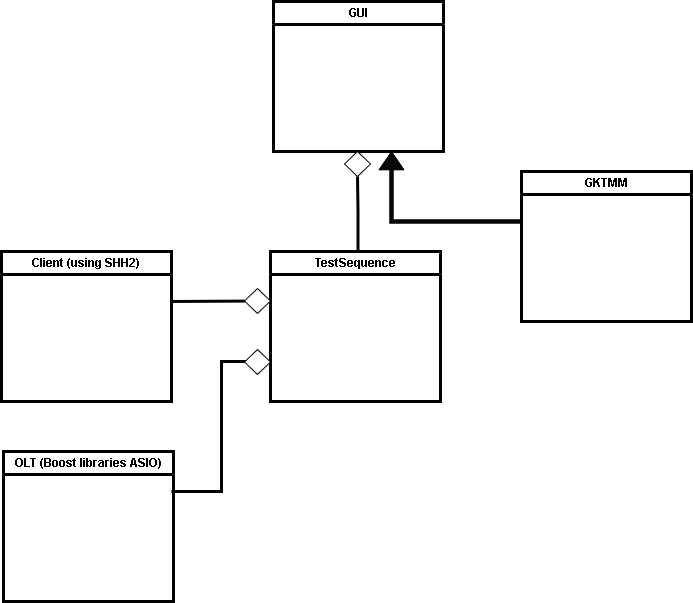

The diagram above was exported from draw.io. Its source (the exported page's mxGraphModel, read from the mxfile embedded in the PNG):
<mxGraphModel dx="1195" dy="650" grid="1" gridSize="10" guides="1" tooltips="1" connect="1" arrows="1" fold="1" page="1" pageScale="1" pageWidth="827" pageHeight="1169" math="0" shadow="0">
  <root>
    <mxCell id="0" />
    <mxCell id="1" parent="0" />
    <mxCell id="jRto_-CFsZu_urL9rvYv-2" value="GUI" style="swimlane;whiteSpace=wrap;html=1;strokeWidth=3;" vertex="1" parent="1">
      <mxGeometry x="332" y="110" width="170" height="150" as="geometry" />
    </mxCell>
    <mxCell id="jRto_-CFsZu_urL9rvYv-3" value="TestSequence" style="swimlane;whiteSpace=wrap;html=1;strokeWidth=3;" vertex="1" parent="1">
      <mxGeometry x="329" y="360" width="170" height="150" as="geometry" />
    </mxCell>
    <mxCell id="jRto_-CFsZu_urL9rvYv-4" value="Client (using SHH2)" style="swimlane;whiteSpace=wrap;html=1;strokeWidth=3;" vertex="1" parent="1">
      <mxGeometry x="60" y="360" width="170" height="150" as="geometry" />
    </mxCell>
    <mxCell id="jRto_-CFsZu_urL9rvYv-5" value="OLT (Boost libraries ASIO)" style="swimlane;whiteSpace=wrap;html=1;startSize=23;strokeWidth=3;" vertex="1" parent="1">
      <mxGeometry x="62" y="560" width="170" height="150" as="geometry" />
    </mxCell>
    <mxCell id="jRto_-CFsZu_urL9rvYv-6" value="" style="endArrow=none;html=1;rounded=0;" edge="1" parent="1" source="jRto_-CFsZu_urL9rvYv-11">
      <mxGeometry width="50" height="50" relative="1" as="geometry">
        <mxPoint x="230" y="410" as="sourcePoint" />
        <mxPoint x="330" y="410" as="targetPoint" />
        <Array as="points">
          <mxPoint x="250" y="410" />
        </Array>
      </mxGeometry>
    </mxCell>
    <mxCell id="jRto_-CFsZu_urL9rvYv-7" value="" style="endArrow=none;html=1;rounded=0;strokeWidth=3;" edge="1" parent="1">
      <mxGeometry width="50" height="50" relative="1" as="geometry">
        <mxPoint x="230" y="600" as="sourcePoint" />
        <mxPoint x="330" y="470" as="targetPoint" />
        <Array as="points">
          <mxPoint x="280" y="600" />
          <mxPoint x="280" y="470" />
          <mxPoint x="310" y="470" />
        </Array>
      </mxGeometry>
    </mxCell>
    <mxCell id="jRto_-CFsZu_urL9rvYv-8" value="" style="rhombus;whiteSpace=wrap;html=1;fillColor=#FFFFFF;" vertex="1" parent="1">
      <mxGeometry x="303" y="458" width="26" height="25" as="geometry" />
    </mxCell>
    <mxCell id="jRto_-CFsZu_urL9rvYv-12" value="" style="endArrow=none;html=1;rounded=0;strokeWidth=3;" edge="1" parent="1" target="jRto_-CFsZu_urL9rvYv-11">
      <mxGeometry width="50" height="50" relative="1" as="geometry">
        <mxPoint x="230" y="410" as="sourcePoint" />
        <mxPoint x="330" y="410" as="targetPoint" />
        <Array as="points" />
      </mxGeometry>
    </mxCell>
    <mxCell id="jRto_-CFsZu_urL9rvYv-11" value="" style="rhombus;whiteSpace=wrap;html=1;fillColor=#FFFFFF;" vertex="1" parent="1">
      <mxGeometry x="303" y="397" width="26" height="25" as="geometry" />
    </mxCell>
    <mxCell id="jRto_-CFsZu_urL9rvYv-13" value="" style="endArrow=none;html=1;rounded=0;strokeWidth=3;entryX=0.5;entryY=1;entryDx=0;entryDy=0;" edge="1" parent="1" target="jRto_-CFsZu_urL9rvYv-14">
      <mxGeometry width="50" height="50" relative="1" as="geometry">
        <mxPoint x="416.58000000000004" y="360" as="sourcePoint" />
        <mxPoint x="417" y="290" as="targetPoint" />
        <Array as="points">
          <mxPoint x="416.58000000000004" y="320" />
        </Array>
      </mxGeometry>
    </mxCell>
    <mxCell id="jRto_-CFsZu_urL9rvYv-14" value="" style="rhombus;whiteSpace=wrap;html=1;fillColor=#FFFFFF;" vertex="1" parent="1">
      <mxGeometry x="403" y="260" width="26" height="25" as="geometry" />
    </mxCell>
    <mxCell id="jRto_-CFsZu_urL9rvYv-15" value="GKTMM" style="swimlane;whiteSpace=wrap;html=1;strokeWidth=3;" vertex="1" parent="1">
      <mxGeometry x="580" y="280" width="170" height="150" as="geometry" />
    </mxCell>
    <mxCell id="jRto_-CFsZu_urL9rvYv-20" value="" style="shape=flexArrow;endArrow=classic;html=1;rounded=0;width=3.3333333333333335;endSize=5.558333333333334;fillColor=#080808;" edge="1" parent="1">
      <mxGeometry width="50" height="50" relative="1" as="geometry">
        <mxPoint x="580" y="330" as="sourcePoint" />
        <mxPoint x="450" y="260" as="targetPoint" />
        <Array as="points">
          <mxPoint x="450" y="330" />
        </Array>
      </mxGeometry>
    </mxCell>
  </root>
</mxGraphModel>